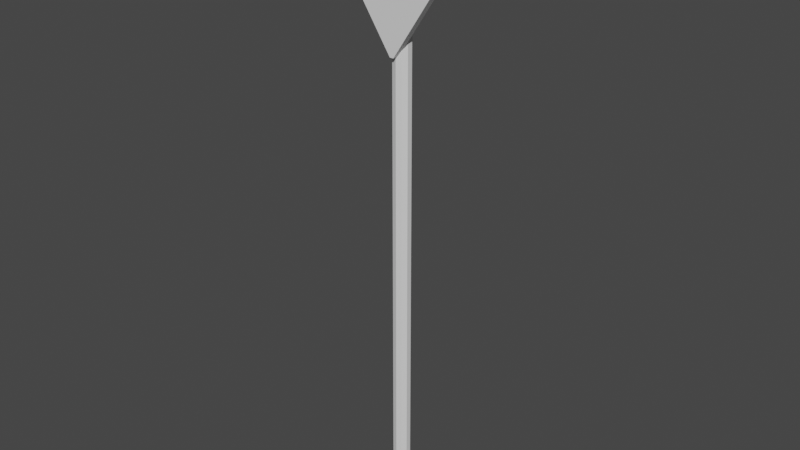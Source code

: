 # Source: Warn_Speed_Sign.blend  (saved by Blender 2.82.7; exported with 4.5.12 LTS)
import bpy
from mathutils import Matrix  # noqa: F401  (used for matrix-valued properties, if any)

bpy.ops.wm.read_factory_settings(use_empty=True)
scene = bpy.context.scene
scene.name = 'Scene'

# ---- collections
col_collection = bpy.data.collections.new('Collection'); scene.collection.children.link(col_collection)

# ---- materials (node trees are filled in below, after node groups)
mat_steel = bpy.data.materials.new('Steel')
mat_steel.use_transparent_shadow = False
mat_plastic = bpy.data.materials.new('Plastic')
mat_plastic.use_transparent_shadow = False

# ---- material node trees
mat_steel.use_nodes = True; mat_steel.node_tree.nodes.clear()
_N = mat_steel.node_tree.nodes; _L = mat_steel.node_tree.links
n0 = _N.new('ShaderNodeOutputMaterial'); n0.name = 'Material Output'; n0.location = (300, 300)
n1 = _N.new('ShaderNodeBsdfPrincipled'); n1.name = 'Principled BSDF'; n1.location = (10, 300)
n1.distribution = 'GGX'
n1.subsurface_method = 'BURLEY'
n1.inputs[3].default_value = 1.45
n1.inputs[27].default_value = (0.0, 0.0, 0.0, 1.0)
n1.inputs[28].default_value = 1.0
_L.new(n1.outputs[0], n0.inputs[0])
n0.is_active_output = True
mat_plastic.use_nodes = True; mat_plastic.node_tree.nodes.clear()
_N = mat_plastic.node_tree.nodes; _L = mat_plastic.node_tree.links
n0 = _N.new('ShaderNodeOutputMaterial'); n0.name = 'Material Output'; n0.location = (300, 300)
n1 = _N.new('ShaderNodeBsdfPrincipled'); n1.name = 'Principled BSDF'; n1.location = (10, 300)
n1.distribution = 'GGX'
n1.subsurface_method = 'BURLEY'
n1.inputs[3].default_value = 1.45
n1.inputs[27].default_value = (0.0, 0.0, 0.0, 1.0)
n1.inputs[28].default_value = 1.0
_L.new(n1.outputs[0], n0.inputs[0])
n0.is_active_output = True

# ---- world
world_world = bpy.data.worlds.new('World'); scene.world = world_world
world_world.use_nodes = True; world_world.node_tree.nodes.clear()
_N = world_world.node_tree.nodes; _L = world_world.node_tree.links
n0 = _N.new('ShaderNodeOutputWorld'); n0.name = 'World Output'; n0.location = (300, 300)
n1 = _N.new('ShaderNodeBackground'); n1.name = 'Background'; n1.location = (10, 300)
n1.inputs[0].default_value = (0.05088, 0.05088, 0.05088, 1.0)
_L.new(n1.outputs[0], n0.inputs[0])
n0.is_active_output = True
world_world.color = (0.05088, 0.05088, 0.05088)
world_world.use_sun_shadow = False
world_world.sun_shadow_jitter_overblur = 0.0

# ---- meshes
me_cylinder = bpy.data.meshes.new('Cylinder')
me_cylinder.from_pydata([(1.542e-09, 0.04827, -1.413), (1.542e-09, 0.04827, 1.6), (0.02837, 0.03905, -1.413), (0.02837, 0.03905, 1.6), (0.04591, 0.01492, -1.413), (0.04591, 0.01492, 1.6), (0.04591, -0.01492, -1.413), (0.04591, -0.01492, 1.6), (0.02837, -0.03905, -1.413), (0.02837, -0.03905, 1.6), (-2.678e-09, -0.04827, -1.413), (-2.678e-09, -0.04827, 1.6), (-0.02837, -0.03905, -1.413), (-0.02837, -0.03905, 1.6), (-0.04591, -0.01492, -1.413), (-0.04591, -0.01492, 1.6), (-0.04591, 0.01492, -1.413), (-0.04591, 0.01492, 1.6), (-0.02837, 0.03905, -1.413), (-0.02837, 0.03905, 1.6), (-0.01453, -0.07186, 1.094), (0.006151, -0.07186, 1.094), (-0.5073, -0.07186, 1.837), (0.4989, -0.07186, 1.837), (-0.5073, -0.02919, 1.837), (-0.01453, -0.02919, 1.094), (0.006151, -0.02919, 1.094), (0.4989, -0.02919, 1.837)], [], [(0, 1, 3, 2), (2, 3, 5, 4), (4, 5, 7, 6), (6, 7, 9, 8), (8, 9, 11, 10), (10, 11, 13, 12), (12, 13, 15, 14), (14, 15, 17, 16), (3, 1, 19, 17, 15, 13, 11, 9, 7, 5), (16, 17, 19, 18), (18, 19, 1, 0), (20, 22, 23, 21), (25, 26, 27, 24), (22, 20, 25, 24), (23, 22, 24, 27), (20, 21, 26, 25), (21, 23, 27, 26)])
me_cylinder.polygons.foreach_set('material_index', [0, 0, 0, 0, 0, 0, 0, 0, 0, 0, 0, 1, 1, 1, 1, 1, 1])
_uv = me_cylinder.uv_layers.new(name='UVMap')
_uv.uv.foreach_set('vector', [1.0, 0.5, 1.0, 1.0, 0.9, 1.0, 0.9, 0.5, 0.9, 0.5, 0.9, 1.0, 0.8, 1.0, 0.8, 0.5, 0.8, 0.5, 0.8, 1.0, 0.7, 1.0, 0.7, 0.5, 0.7, 0.5, 0.7, 1.0, 0.6, 1.0, 0.6, 0.5, 0.6, 0.5, 0.6, 1.0, 0.5, 1.0, 0.5, 0.5, 0.5, 0.5, 0.5, 1.0, 0.4, 1.0, 0.4, 0.5, 0.4, 0.5, 0.4, 1.0, 0.3, 1.0, 0.3, 0.5, 0.3, 0.5, 0.3, 1.0, 0.2, 1.0, 0.2, 0.5, 0.3911, 0.4442, 0.25, 0.49, 0.1089, 0.4442, 0.02175, 0.3242, 0.02175, 0.1758, 0.1089, 0.05584, 0.25, 0.01, 0.3911, 0.05584, 0.4783, 0.1758, 0.4783, 0.3242, 0.2, 0.5, 0.2, 1.0, 0.1, 1.0, 0.1, 0.5, 0.1, 0.5, 0.1, 1.0, -7.451e-08, 1.0, -7.451e-08, 0.5, 0.0, 0.0, 0.0, 1.0, 1.0, 1.0, 1.0, 0.0, 0.0, 0.0, 1.0, 0.0, 1.0, 1.0, 0.0, 1.0, 0.0, 1.0, 0.0, 0.0, 0.0, 0.0, 0.0, 1.0, 1.0, 1.0, 0.0, 1.0, 0.0, 1.0, 1.0, 1.0, 0.0, 0.0, 1.0, 0.0, 1.0, 0.0, 0.0, 0.0, 1.0, 0.0, 1.0, 1.0, 1.0, 1.0, 1.0, 0.0])
me_cylinder.materials.append(mat_steel)
me_cylinder.materials.append(mat_plastic)
me_cylinder.use_remesh_fix_poles = True
me_cylinder.use_remesh_preserve_attributes = False
me_cylinder.use_mirror_vertex_groups = False
me_cylinder.update()

# ---- objects
ob_cylinder = bpy.data.objects.new('Cylinder', me_cylinder)

# ---- transforms, parenting, visibility, modifiers, constraints
ob_cylinder.location = (0.0, 0.0, 0.0)
ob_cylinder.lineart.crease_threshold = 0.0

# ---- collection membership
col_collection.objects.link(ob_cylinder)

# ---- scene / render settings (as saved in the file)
scene.frame_start = 1; scene.frame_end = 250; scene.frame_set(1)
scene.render.engine = 'BLENDER_EEVEE_NEXT'
scene.cycles.use_denoising = False
scene.cycles.samples = 128
scene.cycles.sampling_pattern = 'TABULATED_SOBOL'
scene.cycles.use_adaptive_sampling = False
scene.cycles.use_light_tree = False
scene.view_settings.view_transform = 'Filmic'
bpy.context.view_layer.update()

# ---- added for rendering (the .blend has no active camera and no usable light): camera, sun
cam_auto = bpy.data.cameras.new('AutoCamera')
cam_auto.lens = 50.0
cam_auto.sensor_width = 36.0
cam_auto.clip_end = 1000.0
ob_auto_camera = bpy.data.objects.new('AutoCamera', cam_auto)
scene.collection.objects.link(ob_auto_camera)
ob_auto_camera.location = (3.14563, -3.79158, 2.73177)
ob_auto_camera.rotation_euler = (1.09748, -7.21219e-08, 0.694738)
scene.camera = ob_auto_camera
light_auto_sun = bpy.data.lights.new('AutoSun', 'SUN')
light_auto_sun.energy = 3.0
light_auto_sun.angle = 0.0523599
ob_auto_sun = bpy.data.objects.new('AutoSun', light_auto_sun)
scene.collection.objects.link(ob_auto_sun)
ob_auto_sun.rotation_euler = (0.872665, 0.174533, 0.523599)
bpy.context.view_layer.update()
